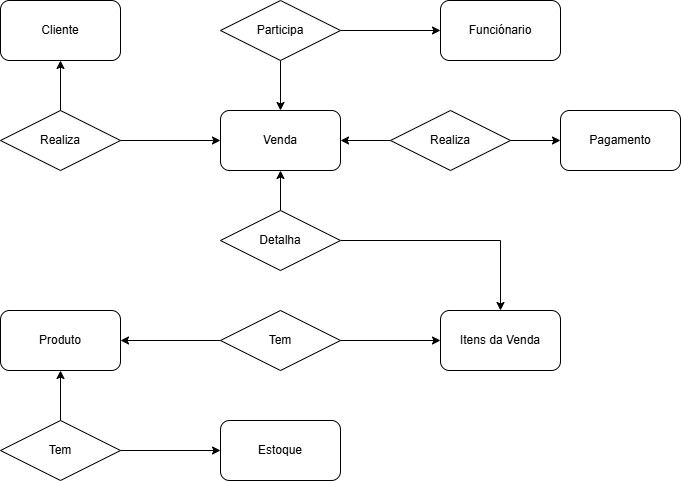

The diagram above was exported from draw.io. Its source (the exported page's mxGraphModel, read from the mxfile embedded in the PNG):
<mxGraphModel dx="1414" dy="777" grid="1" gridSize="10" guides="1" tooltips="1" connect="1" arrows="1" fold="1" page="1" pageScale="1" pageWidth="827" pageHeight="1169" math="0" shadow="0">
  <root>
    <mxCell id="0" />
    <mxCell id="1" parent="0" />
    <mxCell id="sFLgF-KNq7UA4IQ2ofXU-1" parent="1" style="rounded=1;whiteSpace=wrap;html=1;" value="Cliente" vertex="1">
      <mxGeometry height="60" width="120" x="120" y="240" as="geometry" />
    </mxCell>
    <mxCell id="sFLgF-KNq7UA4IQ2ofXU-2" parent="1" style="rounded=1;whiteSpace=wrap;html=1;" value="Venda" vertex="1">
      <mxGeometry height="60" width="120" x="340" y="350" as="geometry" />
    </mxCell>
    <mxCell id="sFLgF-KNq7UA4IQ2ofXU-3" parent="1" style="rounded=1;whiteSpace=wrap;html=1;" value="Pagamento" vertex="1">
      <mxGeometry height="60" width="120" x="680" y="350" as="geometry" />
    </mxCell>
    <mxCell id="sFLgF-KNq7UA4IQ2ofXU-4" parent="1" style="rounded=1;whiteSpace=wrap;html=1;" value="Produto" vertex="1">
      <mxGeometry height="60" width="120" x="120" y="550" as="geometry" />
    </mxCell>
    <mxCell id="sFLgF-KNq7UA4IQ2ofXU-6" parent="1" style="rounded=1;whiteSpace=wrap;html=1;" value="Estoque" vertex="1">
      <mxGeometry height="60" width="120" x="340" y="660" as="geometry" />
    </mxCell>
    <mxCell id="sFLgF-KNq7UA4IQ2ofXU-7" parent="1" style="rounded=1;whiteSpace=wrap;html=1;" value="Itens da Venda" vertex="1">
      <mxGeometry height="60" width="120" x="560" y="550" as="geometry" />
    </mxCell>
    <mxCell id="sFLgF-KNq7UA4IQ2ofXU-8" parent="1" style="rounded=1;whiteSpace=wrap;html=1;" value="Funciónario" vertex="1">
      <mxGeometry height="60" width="120" x="560" y="240" as="geometry" />
    </mxCell>
    <mxCell id="sFLgF-KNq7UA4IQ2ofXU-11" edge="1" parent="1" source="sFLgF-KNq7UA4IQ2ofXU-9" style="edgeStyle=orthogonalEdgeStyle;rounded=0;orthogonalLoop=1;jettySize=auto;html=1;exitX=1;exitY=0.5;exitDx=0;exitDy=0;entryX=0;entryY=0.5;entryDx=0;entryDy=0;" target="sFLgF-KNq7UA4IQ2ofXU-6">
      <mxGeometry relative="1" as="geometry" />
    </mxCell>
    <mxCell id="sFLgF-KNq7UA4IQ2ofXU-27" edge="1" parent="1" source="sFLgF-KNq7UA4IQ2ofXU-9" style="edgeStyle=orthogonalEdgeStyle;rounded=0;orthogonalLoop=1;jettySize=auto;html=1;exitX=0.5;exitY=0;exitDx=0;exitDy=0;entryX=0.5;entryY=1;entryDx=0;entryDy=0;" target="sFLgF-KNq7UA4IQ2ofXU-4">
      <mxGeometry relative="1" as="geometry" />
    </mxCell>
    <mxCell id="sFLgF-KNq7UA4IQ2ofXU-9" parent="1" style="shape=rhombus;perimeter=rhombusPerimeter;whiteSpace=wrap;html=1;align=center;" value="Tem" vertex="1">
      <mxGeometry height="60" width="120" x="120" y="660" as="geometry" />
    </mxCell>
    <mxCell id="sFLgF-KNq7UA4IQ2ofXU-13" edge="1" parent="1" source="sFLgF-KNq7UA4IQ2ofXU-12" style="edgeStyle=orthogonalEdgeStyle;rounded=0;orthogonalLoop=1;jettySize=auto;html=1;exitX=1;exitY=0.5;exitDx=0;exitDy=0;entryX=0;entryY=0.5;entryDx=0;entryDy=0;" target="sFLgF-KNq7UA4IQ2ofXU-2">
      <mxGeometry relative="1" as="geometry" />
    </mxCell>
    <mxCell id="sFLgF-KNq7UA4IQ2ofXU-14" edge="1" parent="1" source="sFLgF-KNq7UA4IQ2ofXU-12" style="edgeStyle=orthogonalEdgeStyle;rounded=0;orthogonalLoop=1;jettySize=auto;html=1;exitX=0.5;exitY=0;exitDx=0;exitDy=0;entryX=0.5;entryY=1;entryDx=0;entryDy=0;" target="sFLgF-KNq7UA4IQ2ofXU-1">
      <mxGeometry relative="1" as="geometry" />
    </mxCell>
    <mxCell id="sFLgF-KNq7UA4IQ2ofXU-12" parent="1" style="shape=rhombus;perimeter=rhombusPerimeter;whiteSpace=wrap;html=1;align=center;" value="Realiza" vertex="1">
      <mxGeometry height="60" width="120" x="120" y="350" as="geometry" />
    </mxCell>
    <mxCell id="sFLgF-KNq7UA4IQ2ofXU-16" edge="1" parent="1" source="sFLgF-KNq7UA4IQ2ofXU-15" style="edgeStyle=orthogonalEdgeStyle;rounded=0;orthogonalLoop=1;jettySize=auto;html=1;exitX=0.5;exitY=1;exitDx=0;exitDy=0;entryX=0.5;entryY=0;entryDx=0;entryDy=0;" target="sFLgF-KNq7UA4IQ2ofXU-2">
      <mxGeometry relative="1" as="geometry" />
    </mxCell>
    <mxCell id="sFLgF-KNq7UA4IQ2ofXU-17" edge="1" parent="1" source="sFLgF-KNq7UA4IQ2ofXU-15" style="edgeStyle=orthogonalEdgeStyle;rounded=0;orthogonalLoop=1;jettySize=auto;html=1;exitX=1;exitY=0.5;exitDx=0;exitDy=0;entryX=0;entryY=0.5;entryDx=0;entryDy=0;" target="sFLgF-KNq7UA4IQ2ofXU-8">
      <mxGeometry relative="1" as="geometry" />
    </mxCell>
    <mxCell id="sFLgF-KNq7UA4IQ2ofXU-15" parent="1" style="shape=rhombus;perimeter=rhombusPerimeter;whiteSpace=wrap;html=1;align=center;" value="Participa" vertex="1">
      <mxGeometry height="60" width="120" x="340" y="240" as="geometry" />
    </mxCell>
    <mxCell id="sFLgF-KNq7UA4IQ2ofXU-19" edge="1" parent="1" source="sFLgF-KNq7UA4IQ2ofXU-18" style="edgeStyle=orthogonalEdgeStyle;rounded=0;orthogonalLoop=1;jettySize=auto;html=1;exitX=0;exitY=0.5;exitDx=0;exitDy=0;entryX=1;entryY=0.5;entryDx=0;entryDy=0;" target="sFLgF-KNq7UA4IQ2ofXU-2">
      <mxGeometry relative="1" as="geometry" />
    </mxCell>
    <mxCell id="sFLgF-KNq7UA4IQ2ofXU-20" edge="1" parent="1" source="sFLgF-KNq7UA4IQ2ofXU-18" style="edgeStyle=orthogonalEdgeStyle;rounded=0;orthogonalLoop=1;jettySize=auto;html=1;exitX=1;exitY=0.5;exitDx=0;exitDy=0;entryX=0;entryY=0.5;entryDx=0;entryDy=0;" target="sFLgF-KNq7UA4IQ2ofXU-3">
      <mxGeometry relative="1" as="geometry" />
    </mxCell>
    <mxCell id="sFLgF-KNq7UA4IQ2ofXU-18" parent="1" style="shape=rhombus;perimeter=rhombusPerimeter;whiteSpace=wrap;html=1;align=center;" value="Realiza" vertex="1">
      <mxGeometry height="60" width="120" x="510" y="350" as="geometry" />
    </mxCell>
    <mxCell id="sFLgF-KNq7UA4IQ2ofXU-22" edge="1" parent="1" source="sFLgF-KNq7UA4IQ2ofXU-21" style="edgeStyle=orthogonalEdgeStyle;rounded=0;orthogonalLoop=1;jettySize=auto;html=1;exitX=0.5;exitY=0;exitDx=0;exitDy=0;entryX=0.5;entryY=1;entryDx=0;entryDy=0;" target="sFLgF-KNq7UA4IQ2ofXU-2">
      <mxGeometry relative="1" as="geometry" />
    </mxCell>
    <mxCell id="sFLgF-KNq7UA4IQ2ofXU-23" edge="1" parent="1" source="sFLgF-KNq7UA4IQ2ofXU-21" style="edgeStyle=orthogonalEdgeStyle;rounded=0;orthogonalLoop=1;jettySize=auto;html=1;exitX=1;exitY=0.5;exitDx=0;exitDy=0;" target="sFLgF-KNq7UA4IQ2ofXU-7">
      <mxGeometry relative="1" as="geometry" />
    </mxCell>
    <mxCell id="sFLgF-KNq7UA4IQ2ofXU-21" parent="1" style="shape=rhombus;perimeter=rhombusPerimeter;whiteSpace=wrap;html=1;align=center;" value="Detalha" vertex="1">
      <mxGeometry height="60" width="120" x="340" y="450" as="geometry" />
    </mxCell>
    <mxCell id="sFLgF-KNq7UA4IQ2ofXU-25" edge="1" parent="1" source="sFLgF-KNq7UA4IQ2ofXU-24" style="edgeStyle=orthogonalEdgeStyle;rounded=0;orthogonalLoop=1;jettySize=auto;html=1;exitX=1;exitY=0.5;exitDx=0;exitDy=0;entryX=0;entryY=0.5;entryDx=0;entryDy=0;" target="sFLgF-KNq7UA4IQ2ofXU-7">
      <mxGeometry relative="1" as="geometry" />
    </mxCell>
    <mxCell id="sFLgF-KNq7UA4IQ2ofXU-26" edge="1" parent="1" source="sFLgF-KNq7UA4IQ2ofXU-24" style="edgeStyle=orthogonalEdgeStyle;rounded=0;orthogonalLoop=1;jettySize=auto;html=1;exitX=0;exitY=0.5;exitDx=0;exitDy=0;entryX=1;entryY=0.5;entryDx=0;entryDy=0;" target="sFLgF-KNq7UA4IQ2ofXU-4">
      <mxGeometry relative="1" as="geometry" />
    </mxCell>
    <mxCell id="sFLgF-KNq7UA4IQ2ofXU-24" parent="1" style="shape=rhombus;perimeter=rhombusPerimeter;whiteSpace=wrap;html=1;align=center;" value="Tem" vertex="1">
      <mxGeometry height="60" width="120" x="340" y="550" as="geometry" />
    </mxCell>
  </root>
</mxGraphModel>